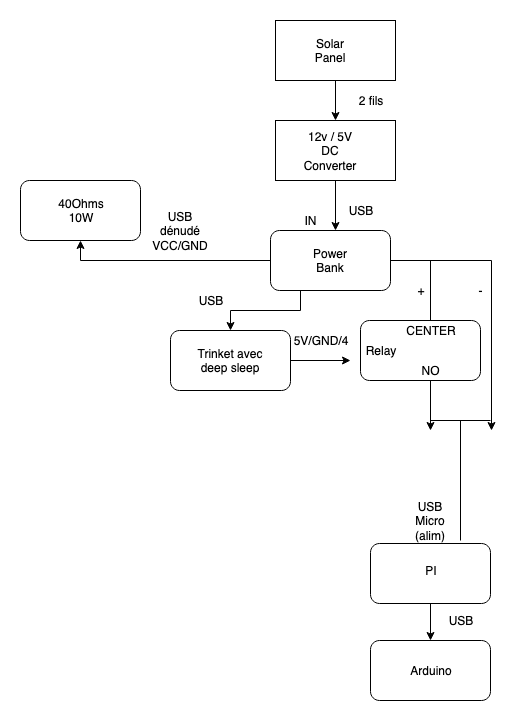

The diagram above was exported from draw.io. Its source (the exported page's mxGraphModel, read from the mxfile embedded in the PNG):
<mxGraphModel dx="1398" dy="811" grid="1" gridSize="10" guides="1" tooltips="1" connect="1" arrows="1" fold="1" page="1" pageScale="1" pageWidth="850" pageHeight="1100" math="0" shadow="0">
  <root>
    <mxCell id="0" />
    <mxCell id="1" parent="0" />
    <mxCell id="75a7df5866e5fa4-7" style="edgeStyle=orthogonalEdgeStyle;rounded=0;html=1;entryX=0.5;entryY=0;jettySize=auto;orthogonalLoop=1;" parent="1" source="75a7df5866e5fa4-1" target="75a7df5866e5fa4-5" edge="1">
      <mxGeometry relative="1" as="geometry" />
    </mxCell>
    <mxCell id="75a7df5866e5fa4-1" value="" style="rounded=0;whiteSpace=wrap;html=1;" parent="1" vertex="1">
      <mxGeometry x="305" y="40" width="120" height="60" as="geometry" />
    </mxCell>
    <mxCell id="75a7df5866e5fa4-4" value="Solar Panel" style="text;html=1;strokeColor=none;fillColor=none;align=center;verticalAlign=middle;whiteSpace=wrap;rounded=0;" parent="1" vertex="1">
      <mxGeometry x="340" y="60" width="40" height="20" as="geometry" />
    </mxCell>
    <mxCell id="75a7df5866e5fa4-8" style="edgeStyle=orthogonalEdgeStyle;rounded=0;html=1;jettySize=auto;orthogonalLoop=1;" parent="1" source="75a7df5866e5fa4-5" edge="1">
      <mxGeometry relative="1" as="geometry">
        <mxPoint x="365" y="250" as="targetPoint" />
      </mxGeometry>
    </mxCell>
    <mxCell id="75a7df5866e5fa4-5" value="" style="rounded=0;whiteSpace=wrap;html=1;" parent="1" vertex="1">
      <mxGeometry x="305" y="140" width="120" height="60" as="geometry" />
    </mxCell>
    <mxCell id="75a7df5866e5fa4-6" value="12v / 5V DC Converter" style="text;html=1;strokeColor=none;fillColor=none;align=center;verticalAlign=middle;whiteSpace=wrap;rounded=0;" parent="1" vertex="1">
      <mxGeometry x="340" y="160" width="40" height="20" as="geometry" />
    </mxCell>
    <mxCell id="75a7df5866e5fa4-15" style="edgeStyle=orthogonalEdgeStyle;rounded=0;html=1;exitX=0.5;exitY=1;entryX=0.5;entryY=0;jettySize=auto;orthogonalLoop=1;" parent="1" source="75a7df5866e5fa4-9" target="75a7df5866e5fa4-13" edge="1">
      <mxGeometry relative="1" as="geometry">
        <Array as="points">
          <mxPoint x="330" y="310" />
          <mxPoint x="330" y="330" />
          <mxPoint x="260" y="330" />
        </Array>
      </mxGeometry>
    </mxCell>
    <mxCell id="75a7df5866e5fa4-18" style="edgeStyle=orthogonalEdgeStyle;rounded=0;html=1;exitX=0;exitY=0.5;entryX=0.5;entryY=1;jettySize=auto;orthogonalLoop=1;" parent="1" source="75a7df5866e5fa4-9" target="75a7df5866e5fa4-16" edge="1">
      <mxGeometry relative="1" as="geometry" />
    </mxCell>
    <mxCell id="75a7df5866e5fa4-21" style="edgeStyle=orthogonalEdgeStyle;rounded=0;html=1;jettySize=auto;orthogonalLoop=1;" parent="1" source="75a7df5866e5fa4-9" edge="1">
      <mxGeometry relative="1" as="geometry">
        <mxPoint x="460" y="450" as="targetPoint" />
      </mxGeometry>
    </mxCell>
    <mxCell id="75a7df5866e5fa4-27" style="edgeStyle=orthogonalEdgeStyle;rounded=0;html=1;exitX=1;exitY=0.5;jettySize=auto;orthogonalLoop=1;" parent="1" source="75a7df5866e5fa4-9" edge="1">
      <mxGeometry relative="1" as="geometry">
        <mxPoint x="521" y="450" as="targetPoint" />
      </mxGeometry>
    </mxCell>
    <mxCell id="75a7df5866e5fa4-9" value="" style="rounded=1;whiteSpace=wrap;html=1;" parent="1" vertex="1">
      <mxGeometry x="300" y="250" width="120" height="60" as="geometry" />
    </mxCell>
    <mxCell id="75a7df5866e5fa4-10" value="Power Bank" style="text;html=1;strokeColor=none;fillColor=none;align=center;verticalAlign=middle;whiteSpace=wrap;rounded=0;" parent="1" vertex="1">
      <mxGeometry x="340" y="270" width="40" height="20" as="geometry" />
    </mxCell>
    <mxCell id="75a7df5866e5fa4-11" value="USB" style="text;html=1;strokeColor=none;fillColor=none;align=center;verticalAlign=middle;whiteSpace=wrap;rounded=0;" parent="1" vertex="1">
      <mxGeometry x="370" y="220" width="40" height="20" as="geometry" />
    </mxCell>
    <mxCell id="75a7df5866e5fa4-12" value="2 fils" style="text;html=1;strokeColor=none;fillColor=none;align=center;verticalAlign=middle;whiteSpace=wrap;rounded=0;" parent="1" vertex="1">
      <mxGeometry x="380" y="110" width="40" height="20" as="geometry" />
    </mxCell>
    <mxCell id="75a7df5866e5fa4-34" style="edgeStyle=orthogonalEdgeStyle;rounded=0;html=1;exitX=1;exitY=0.5;jettySize=auto;orthogonalLoop=1;" parent="1" source="75a7df5866e5fa4-13" edge="1">
      <mxGeometry relative="1" as="geometry">
        <mxPoint x="380" y="380" as="targetPoint" />
      </mxGeometry>
    </mxCell>
    <mxCell id="75a7df5866e5fa4-13" value="" style="rounded=1;whiteSpace=wrap;html=1;" parent="1" vertex="1">
      <mxGeometry x="200" y="350" width="120" height="60" as="geometry" />
    </mxCell>
    <mxCell id="75a7df5866e5fa4-14" value="Trinket avec deep sleep " style="text;html=1;strokeColor=none;fillColor=none;align=center;verticalAlign=middle;whiteSpace=wrap;rounded=0;" parent="1" vertex="1">
      <mxGeometry x="220" y="370" width="80" height="20" as="geometry" />
    </mxCell>
    <mxCell id="75a7df5866e5fa4-16" value="" style="rounded=1;whiteSpace=wrap;html=1;" parent="1" vertex="1">
      <mxGeometry x="50" y="200" width="120" height="60" as="geometry" />
    </mxCell>
    <mxCell id="75a7df5866e5fa4-17" value="&lt;div&gt;40Ohms&lt;/div&gt;&lt;div&gt;10W&lt;br&gt;&lt;/div&gt;" style="text;html=1;strokeColor=none;fillColor=none;align=center;verticalAlign=middle;whiteSpace=wrap;rounded=0;" parent="1" vertex="1">
      <mxGeometry x="90" y="220" width="40" height="20" as="geometry" />
    </mxCell>
    <mxCell id="75a7df5866e5fa4-19" value="USB dénudé VCC/GND" style="text;html=1;strokeColor=none;fillColor=none;align=center;verticalAlign=middle;whiteSpace=wrap;rounded=0;" parent="1" vertex="1">
      <mxGeometry x="190" y="240" width="40" height="20" as="geometry" />
    </mxCell>
    <mxCell id="75a7df5866e5fa4-20" value="USB" style="text;html=1;strokeColor=none;fillColor=none;align=center;verticalAlign=middle;whiteSpace=wrap;rounded=0;" parent="1" vertex="1">
      <mxGeometry x="220" y="310" width="40" height="20" as="geometry" />
    </mxCell>
    <mxCell id="75a7df5866e5fa4-37" style="edgeStyle=orthogonalEdgeStyle;rounded=0;html=1;entryX=0.5;entryY=0;jettySize=auto;orthogonalLoop=1;" parent="1" source="75a7df5866e5fa4-22" target="75a7df5866e5fa4-35" edge="1">
      <mxGeometry relative="1" as="geometry" />
    </mxCell>
    <mxCell id="75a7df5866e5fa4-22" value="" style="rounded=1;whiteSpace=wrap;html=1;" parent="1" vertex="1">
      <mxGeometry x="400" y="563" width="120" height="60" as="geometry" />
    </mxCell>
    <mxCell id="75a7df5866e5fa4-23" value="PI" style="text;html=1;strokeColor=none;fillColor=none;align=center;verticalAlign=middle;whiteSpace=wrap;rounded=0;" parent="1" vertex="1">
      <mxGeometry x="440" y="580" width="40" height="20" as="geometry" />
    </mxCell>
    <mxCell id="75a7df5866e5fa4-24" value="" style="rounded=1;whiteSpace=wrap;html=1;" parent="1" vertex="1">
      <mxGeometry x="390" y="340" width="120" height="60" as="geometry" />
    </mxCell>
    <mxCell id="75a7df5866e5fa4-25" value="Relay" style="text;html=1;strokeColor=none;fillColor=none;align=center;verticalAlign=middle;whiteSpace=wrap;rounded=0;" parent="1" vertex="1">
      <mxGeometry x="390" y="360" width="40" height="20" as="geometry" />
    </mxCell>
    <mxCell id="75a7df5866e5fa4-26" value="+" style="text;html=1;strokeColor=none;fillColor=none;align=center;verticalAlign=middle;whiteSpace=wrap;rounded=0;" parent="1" vertex="1">
      <mxGeometry x="430" y="300" width="40" height="20" as="geometry" />
    </mxCell>
    <mxCell id="75a7df5866e5fa4-28" value="-" style="text;html=1;strokeColor=none;fillColor=none;align=center;verticalAlign=middle;whiteSpace=wrap;rounded=0;" parent="1" vertex="1">
      <mxGeometry x="490" y="300" width="40" height="20" as="geometry" />
    </mxCell>
    <mxCell id="75a7df5866e5fa4-31" value="" style="endArrow=none;html=1;" parent="1" edge="1">
      <mxGeometry width="50" height="50" relative="1" as="geometry">
        <mxPoint x="460" y="440" as="sourcePoint" />
        <mxPoint x="520" y="440" as="targetPoint" />
      </mxGeometry>
    </mxCell>
    <mxCell id="75a7df5866e5fa4-32" value="" style="endArrow=none;html=1;" parent="1" edge="1">
      <mxGeometry width="50" height="50" relative="1" as="geometry">
        <mxPoint x="490" y="560" as="sourcePoint" />
        <mxPoint x="490" y="440" as="targetPoint" />
      </mxGeometry>
    </mxCell>
    <mxCell id="75a7df5866e5fa4-33" value="USB Micro (alim)" style="text;html=1;strokeColor=none;fillColor=none;align=center;verticalAlign=middle;whiteSpace=wrap;rounded=0;" parent="1" vertex="1">
      <mxGeometry x="440" y="530" width="40" height="20" as="geometry" />
    </mxCell>
    <mxCell id="75a7df5866e5fa4-35" value="" style="rounded=1;whiteSpace=wrap;html=1;" parent="1" vertex="1">
      <mxGeometry x="400" y="660" width="120" height="60" as="geometry" />
    </mxCell>
    <mxCell id="75a7df5866e5fa4-36" value="Arduino" style="text;html=1;strokeColor=none;fillColor=none;align=center;verticalAlign=middle;whiteSpace=wrap;rounded=0;" parent="1" vertex="1">
      <mxGeometry x="440" y="680" width="40" height="20" as="geometry" />
    </mxCell>
    <mxCell id="75a7df5866e5fa4-38" value="USB" style="text;html=1;strokeColor=none;fillColor=none;align=center;verticalAlign=middle;whiteSpace=wrap;rounded=0;" parent="1" vertex="1">
      <mxGeometry x="470" y="630" width="40" height="20" as="geometry" />
    </mxCell>
    <mxCell id="75a7df5866e5fa4-39" value="5V/GND/4" style="text;html=1;strokeColor=none;fillColor=none;align=center;verticalAlign=middle;whiteSpace=wrap;rounded=0;" parent="1" vertex="1">
      <mxGeometry x="330" y="350" width="40" height="20" as="geometry" />
    </mxCell>
    <mxCell id="75a7df5866e5fa4-43" value="NO" style="text;html=1;strokeColor=none;fillColor=none;align=center;verticalAlign=middle;whiteSpace=wrap;rounded=0;" parent="1" vertex="1">
      <mxGeometry x="440" y="380" width="40" height="20" as="geometry" />
    </mxCell>
    <mxCell id="75a7df5866e5fa4-44" value="CENTER" style="text;html=1;strokeColor=none;fillColor=none;align=center;verticalAlign=middle;whiteSpace=wrap;rounded=0;" parent="1" vertex="1">
      <mxGeometry x="440" y="340" width="40" height="20" as="geometry" />
    </mxCell>
    <mxCell id="8b376aa77017a16-2" value="IN" style="text;html=1;strokeColor=none;fillColor=none;align=center;verticalAlign=middle;whiteSpace=wrap;rounded=0;" parent="1" vertex="1">
      <mxGeometry x="320" y="230" width="40" height="20" as="geometry" />
    </mxCell>
  </root>
</mxGraphModel>